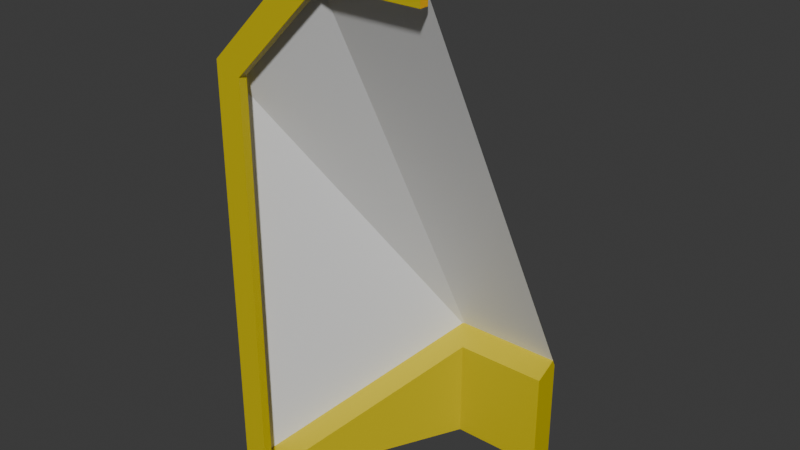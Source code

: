 # Source: window_canopy_side_2x2x5.blend  (saved by Blender 4.2.67; exported with 4.5.12 LTS)
import bpy
from mathutils import Matrix  # noqa: F401  (used for matrix-valued properties, if any)

bpy.ops.wm.read_factory_settings(use_empty=True)
scene = bpy.context.scene
scene.name = 'Scene'

# ---- collections
col_collection = bpy.data.collections.new('Collection'); scene.collection.children.link(col_collection)

# ---- materials (node trees are filled in below, after node groups)
mat_paintable_0 = bpy.data.materials.new('paintable-0')
mat_paintable_1 = bpy.data.materials.new('paintable-1')
mat_paintable_2 = bpy.data.materials.new('paintable-2')
mat_materialglass = bpy.data.materials.new('MATERIALglass')

# ---- material node trees
mat_paintable_0.use_nodes = True; mat_paintable_0.node_tree.nodes.clear()
_N = mat_paintable_0.node_tree.nodes; _L = mat_paintable_0.node_tree.links
n0 = _N.new('ShaderNodeBsdfPrincipled'); n0.name = 'プリンシプルBSDF'; n0.location = (10, 300)
n0.inputs[0].default_value = (1.0, 0.4969, 0.0, 1.0)
n1 = _N.new('ShaderNodeOutputMaterial'); n1.name = 'マテリアル出力'; n1.location = (300, 300)
_L.new(n0.outputs[0], n1.inputs[0])
n1.is_active_output = True
mat_paintable_1.use_nodes = True; mat_paintable_1.node_tree.nodes.clear()
_N = mat_paintable_1.node_tree.nodes; _L = mat_paintable_1.node_tree.links
n0 = _N.new('ShaderNodeBsdfPrincipled'); n0.name = 'プリンシプルBSDF'; n0.location = (10, 300)
n0.inputs[0].default_value = (0.6105, 0.491, 0.0, 1.0)
n1 = _N.new('ShaderNodeOutputMaterial'); n1.name = 'マテリアル出力'; n1.location = (300, 300)
_L.new(n0.outputs[0], n1.inputs[0])
n1.is_active_output = True
mat_paintable_2.use_nodes = True; mat_paintable_2.node_tree.nodes.clear()
_N = mat_paintable_2.node_tree.nodes; _L = mat_paintable_2.node_tree.links
n0 = _N.new('ShaderNodeBsdfPrincipled'); n0.name = 'プリンシプルBSDF'; n0.location = (10, 300)
n0.inputs[0].default_value = (0.2159, 0.491, 0.0, 1.0)
n1 = _N.new('ShaderNodeOutputMaterial'); n1.name = 'マテリアル出力'; n1.location = (300, 300)
_L.new(n0.outputs[0], n1.inputs[0])
n1.is_active_output = True
mat_materialglass.use_nodes = True; mat_materialglass.node_tree.nodes.clear()
_N = mat_materialglass.node_tree.nodes; _L = mat_materialglass.node_tree.links
n0 = _N.new('ShaderNodeBsdfPrincipled'); n0.name = 'プリンシプルBSDF'; n0.location = (10, 300)
n1 = _N.new('ShaderNodeOutputMaterial'); n1.name = 'マテリアル出力'; n1.location = (300, 300)
_L.new(n0.outputs[0], n1.inputs[0])
n1.is_active_output = True

# ---- world
world_world = bpy.data.worlds.new('World'); scene.world = world_world
world_world.use_nodes = True; world_world.node_tree.nodes.clear()
_N = world_world.node_tree.nodes; _L = world_world.node_tree.links
n0 = _N.new('ShaderNodeOutputWorld'); n0.name = 'World Output'; n0.location = (300, 300)
n1 = _N.new('ShaderNodeBackground'); n1.name = 'Background'; n1.location = (10, 300)
n1.inputs[0].default_value = (0.05088, 0.05088, 0.05088, 1.0)
_L.new(n1.outputs[0], n0.inputs[0])
n0.is_active_output = True
world_world.color = (0.05088, 0.05088, 0.05088)
world_world.sun_shadow_jitter_overblur = 0.0

# ---- meshes
me_x = bpy.data.meshes.new('立方体')
me_x.from_pydata([(0.375, -0.125, 1.125), (0.375, 0.375, -0.125), (0.1499, -0.125, 1.065), (-0.065, -0.125, 0.8501), (0.375, 0.375, 0.125), (-0.065, -0.125, -0.105), (0.375, 0.367, 0.141), (0.125, 0.367, 0.141), (0.375, 0.3133, 0.1142), (0.1599, 0.3133, 0.1142), (-0.05927, -0.125, -0.105), (0.1599, 0.3133, -0.125), (-0.05927, -0.125, -0.125), (0.375, 0.3133, -0.125), (0.375, 0.3133, 0.09417), (0.375, -0.125, 1.085), (-0.125, -0.125, 0.875), (0.125, -0.125, 1.125), (-0.065, -0.125, -0.125), (0.375, -0.125, 1.065), (-0.065, -0.105, -0.095), (0.375, -0.105, 1.085), (0.375, -0.105, 1.065), (-0.065, -0.105, 0.8501), (0.1499, -0.105, 1.065), (-0.115, -0.105, 0.845), (0.375, -0.115, 1.065), (-0.125, -0.125, -0.105), (0.125, -0.105, 1.085), (0.12, 0.365, 0.14), (-0.125, 0.375, -0.125), (-0.115, -0.105, -0.095), (0.125, 0.375, 0.125), (-0.125, -0.125, -0.125)], [], [(27, 33, 18, 5), (32, 29, 7), (32, 7, 6, 4), (32, 4, 1, 30), (8, 9, 11, 13, 14), (4, 14, 13, 1), (11, 9, 10, 12), (6, 8, 14, 4), (30, 1, 13, 11), (18, 33, 30, 11, 12), (5, 18, 12, 10), (20, 31, 25, 23), (24, 2, 3, 23), (15, 21, 0), (2, 17, 16, 3), (28, 24, 23, 25), (16, 17, 28, 25), (20, 23, 3, 5), (21, 22, 24, 28), (5, 3, 16, 27), (24, 22, 26, 19, 2), (28, 21, 6, 7), (0, 17, 2, 19, 15), (17, 0, 21, 28), (25, 29, 31), (31, 27, 16, 25), (25, 28, 7, 29), (19, 26, 22, 21, 15), (33, 32, 30), (31, 33, 27), (31, 29, 32, 33), (10, 9, 20, 5), (9, 29, 31, 20), (9, 7, 29), (6, 7, 9, 8)])
me_x.polygons.foreach_set('material_index', [1, 0, 0, 0, 1, 1, 1, 1, 0, 0, 1, 1, 1, 0, 1, 1, 0, 1, 1, 1, 1, 3, 1, 0, 3, 0, 3, 0, 0, 0, 0, 1, 1, 1, 1])
_uv = me_x.uv_layers.new(name='UVマップ')
_uv.uv.foreach_set('vector', [0.0, 0.0, 0.0, 0.0, 0.0, 0.0, 0.0, 0.0, 0.0, 0.0, 0.0, 0.0, 0.0, 0.0, 0.0, 0.0, 0.0, 0.0, 0.0, 0.0, 0.0, 0.0, 0.0, 0.0, 0.0, 0.0, 0.0, 0.0, 0.0, 0.0, 0.0, 0.0, 0.0, 0.0, 0.0, 0.0, 0.0, 0.0, 0.0, 0.0, 0.0, 0.0, 0.0, 0.0, 0.0, 0.0, 0.0, 0.0, 0.0, 0.0, 0.0, 0.0, 0.0, 0.0, 0.0, 0.0, 0.0, 0.0, 0.0, 0.0, 0.0, 0.0, 0.0, 0.0, 0.0, 0.0, 0.0, 0.0, 0.0, 0.0, 0.0, 0.0, 0.0, 0.0, 0.0, 0.0, 0.0, 0.0, 0.0, 0.0, 0.0, 0.0, 0.0, 0.0, 0.0, 0.0, 0.0, 0.0, 0.0, 0.0, 0.0, 0.0, 0.0, 0.0, 0.0, 0.0, 0.0, 0.0, 0.0, 0.0, 0.0, 0.0, 0.0, 0.0, 0.0, 0.0, 0.0, 0.0, 0.0, 0.0, 0.0, 0.0, 0.0, 0.0, 0.0, 0.0, 0.0, 0.0, 0.0, 0.0, 0.0, 0.0, 0.0, 0.0, 0.0, 0.0, 0.0, 0.0, 0.0, 0.0, 0.0, 0.0, 0.0, 0.0, 0.0, 0.0, 0.0, 0.0, 0.0, 0.0, 0.0, 0.0, 0.0, 0.0, 0.0, 0.0, 0.0, 0.0, 0.0, 0.0, 0.0, 0.0, 0.0, 0.0, 0.0, 0.0, 0.0, 0.0, 0.0, 0.0, 0.0, 0.0, 0.0, 0.0, 0.0, 0.0, 0.0, 0.0, 0.0, 0.0, 0.0, 0.0, 0.0, 0.0, 0.0, 0.0, 0.0, 0.0, 0.0, 0.0, 0.0, 0.0, 0.0, 0.0, 0.0, 0.0, 0.0, 0.0, 0.0, 0.0, 0.0, 0.0, 0.0, 0.0, 0.0, 0.0, 0.0, 0.0, 0.0, 0.0, 0.0, 0.0, 0.0, 0.0, 0.0, 0.0, 0.0, 0.0, 0.0, 0.0, 0.0, 0.0, 0.0, 0.0, 0.0, 0.0, 0.0, 0.0, 0.0, 0.0, 0.0, 0.0, 0.0, 0.0, 0.0, 0.0, 0.0, 0.0, 0.0, 0.0, 0.0, 0.0, 0.0, 0.0, 0.0, 0.0, 0.0, 0.0, 0.0, 0.0, 0.0, 0.0, 0.0, 0.0, 0.0, 0.0, 0.0, 0.0, 0.0, 0.0, 0.0, 0.0, 0.0, 0.0, 0.0, 0.0, 0.0, 0.0, 0.0, 0.0, 0.0, 0.0, 0.0, 0.0, 0.0, 0.0, 0.0, 0.0, 0.0, 0.0, 0.0, 0.0, 0.0, 0.0, 0.0, 0.0, 0.0, 0.0])
me_x.materials.append(mat_paintable_0)
me_x.materials.append(mat_paintable_1)
me_x.materials.append(mat_paintable_2)
me_x.materials.append(mat_materialglass)
me_x.update()

# ---- objects
ob_x = bpy.data.objects.new('立方体', me_x)

# ---- transforms, parenting, visibility, modifiers, constraints
ob_x.location = (0.0, 0.0, 0.0)

# ---- collection membership
col_collection.objects.link(ob_x)

# ---- scene / render settings (as saved in the file)
scene.frame_start = 1; scene.frame_end = 250; scene.frame_set(0)
scene.render.engine = 'BLENDER_EEVEE_NEXT'
bpy.context.view_layer.update()

# ---- added for rendering (the .blend has no active camera and no usable light): camera, sun
cam_auto = bpy.data.cameras.new('AutoCamera')
cam_auto.lens = 50.0
cam_auto.sensor_width = 36.0
cam_auto.clip_end = 1000.0
ob_auto_camera = bpy.data.objects.new('AutoCamera', cam_auto)
scene.collection.objects.link(ob_auto_camera)
ob_auto_camera.location = (1.45375, -1.4695, 1.563)
ob_auto_camera.rotation_euler = (1.09748, -7.21219e-08, 0.694738)
scene.camera = ob_auto_camera
light_auto_sun = bpy.data.lights.new('AutoSun', 'SUN')
light_auto_sun.energy = 3.0
light_auto_sun.angle = 0.0523599
ob_auto_sun = bpy.data.objects.new('AutoSun', light_auto_sun)
scene.collection.objects.link(ob_auto_sun)
ob_auto_sun.rotation_euler = (0.872665, 0.174533, 0.523599)
bpy.context.view_layer.update()
